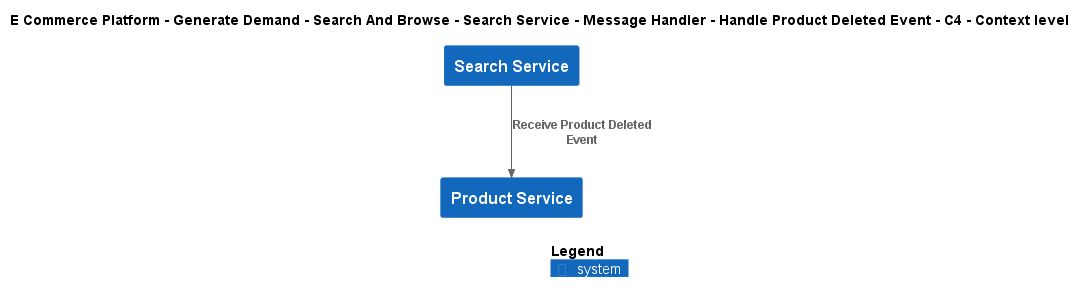

The diagram above was rendered by PlantUML. Its source (embedded in the PNG):
@startuml
!include ..\..\..\..\..\..\..\..\..\.c4s\C4_Context.puml

AddElementTag("c4interflow:lifecycle:new", $bgColor=green, $fontColor=#ffffff, $borderColor=green, $shadowing="False")
AddElementTag("c4interflow:lifecycle:changed", $bgColor=orange, $fontColor=#ffffff, $borderColor=orange, $shadowing="False")
AddElementTag("c4interflow:lifecycle:removed", $bgColor=red, $fontColor=#ffffff, $borderColor=red, $shadowing="False")

AddRelTag("c4interflow:lifecycle:new", $textColor=green, $lineColor=green)
AddRelTag("c4interflow:lifecycle:changed", $textColor=orange, $lineColor=orange)
AddRelTag("c4interflow:lifecycle:removed", $textColor=red, $lineColor=red)

SHOW_PERSON_PORTRAIT()
LAYOUT_TOP_DOWN()

skinparam linetype polyline

title E Commerce Platform - Generate Demand - Search And Browse - Search Service - Message Handler - Handle Product Deleted Event - C4 - Context level

System(ECommercePlatform.GenerateDemand.SearchAndBrowse.SoftwareSystems.SearchService, "Search Service", "")
System(ECommercePlatform.CreateProduct.ProductInformationManagement.SoftwareSystems.ProductService, "Product Service", "")

Rel(ECommercePlatform.GenerateDemand.SearchAndBrowse.SoftwareSystems.SearchService, ECommercePlatform.CreateProduct.ProductInformationManagement.SoftwareSystems.ProductService, "Receive Product Deleted Event")


SHOW_LEGEND()
@enduml